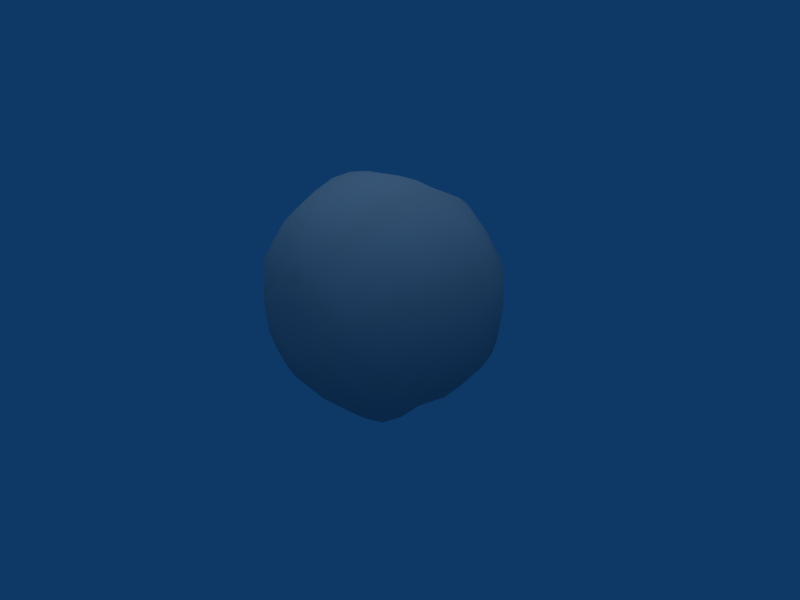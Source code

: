 # Source: Snowball.blend  (saved by Blender 2.49.2; exported with 4.5.12 LTS)
import bpy
from mathutils import Matrix  # noqa: F401  (used for matrix-valued properties, if any)

bpy.ops.wm.read_factory_settings(use_empty=True)
scene = bpy.context.scene
scene.name = 'Scene'

# ---- collections
col_collection_1 = bpy.data.collections.new('Collection 1'); scene.collection.children.link(col_collection_1)

# ---- materials (node trees are filled in below, after node groups)
mat_refrep_310 = bpy.data.materials.new('RefRep.310')
mat_refrep_310.alpha_threshold = 0.0
mat_refrep_310.diffuse_color = (0.698, 0.698, 0.698, 1.0)
mat_refrep_310.roughness = 0.5
mat_refrep_310.line_color = (0.0, 0.0, 0.0, 1.0)

# ---- material node trees

# ---- world
world_world = bpy.data.worlds.new('World'); scene.world = world_world
world_world.color = (0.05656, 0.2208, 0.4)
world_world.use_sun_shadow = False
world_world.sun_shadow_jitter_overblur = 0.0
world_world.cycles.sampling_method = 'MANUAL'
world_world.cycles.sample_map_resolution = 256

# ---- cameras
cam_camera = bpy.data.cameras.new('Camera')
cam_camera.passepartout_alpha = 0.2
cam_camera.clip_end = 100.0
cam_camera.lens = 35.0
cam_camera.ortho_scale = 7.314
cam_camera.show_passepartout = False
cam_camera.show_safe_areas = True
cam_camera.dof.focus_distance = 0.0
cam_camera.dof.aperture_fstop = 128.0

# ---- lights
light_lamp = bpy.data.lights.new('Lamp', 'SUN')
light_lamp.transmission_factor = 0.0
light_lamp.angle = 1.571
light_lamp.energy = 0.8
light_lamp.shadow_buffer_clip_start = 0.5
light_lamp.shadow_soft_size = 1.0
light_lamp.shadow_cascade_max_distance = 1000.0
light_lamp.cycles.use_multiple_importance_sampling = False

# ---- meshes
me_inst3d19_refrep_310 = bpy.data.meshes.new('Inst3D19_RefRep.310')
me_inst3d19_refrep_310.from_pydata([(-29.65, -70.45, 72.61), (0.002, -70.45, 74.59), (0.002, -54.29, 86.52), (23.38, -81.25, 56.53), (42.94, -81.25, 41.92), (30.96, -92.04, 29.99), (43.12, -92.04, 16.79), (16.05, -92.04, 40.53), (-8.021, -94.68, 20.26), (-19.37, -94.68, -8.385), (-40.54, -92.04, 0.002), (-56.45, -81.25, 23.59), (-60.94, -54.29, 61.72), (-52.97, -70.45, 53.33), (-34.11, -54.29, 83.37), (0.002, -38.13, 94.53), (37.03, -38.13, 90.33), (39.21, -19.06, 95.71), (96.76, 18.4, 39.03), (95.14, 36.79, -0.6464), (79.81, 53.19, -33.58), (50.04, 69.58, -51.18), (22.09, 80.24, -54.54), (0.002, 90.9, -39.17), (-15.15, 90.9, -37.43), (0.002, 80.24, -57.07), (20.03, 95.87, -7.748), (7.58, 94.65, -18.71), (40.38, 80.85, -40.35), (28.89, 92.13, -27.7), (40.06, 92.19, -15.5), (70.77, 69.58, -0.5019), (67.63, 69.58, 27.69), (68.06, 36.79, 63.87), (71.03, 18.4, 69.42), (36.6, 36.79, 86.31), (38.99, 18.4, 93.65), (0.002, -19.06, 100.1), (0.002, 0.002, 101.2), (-39.21, -19.06, 95.71), (-66.13, -38.13, 67.3), (-82.36, -54.28, 34.6), (-86.56, -54.8, 0.002), (-74.92, -70.45, 0.002), (-71.59, -70.45, -29.31), (-59.07, -81.25, 0.002), (-56.45, -81.25, -23.58), (-38.74, -92.04, -16.78), (-28.67, -92.04, -29.98), (-41.77, -81.25, -41.91), (-28.01, 67.15, 65.29), (-50.04, 68.36, 48.64), (-53.32, 80.24, 21.83), (-38.29, 90.9, -0.2714), (-18.29, 94.65, 7.486), (-7.572, 94.65, 18.08), (0.002, 98.4, 0.002), (18.3, 94.65, 7.486), (27.08, 90.9, 26.76), (39.46, 80.15, 39.51), (22.09, 80.05, 53.69), (0.002, 68.17, 70.13), (0.3926, 52.49, 81.17), (-36.6, 36.79, 86.31), (-58.65, 52.58, 56.64), (-65.38, 36.79, 63.87), (-94.13, 18.4, 39.03), (-95.63, 0.002, 40.54), (-95.63, 0.002, -40.53), (-95.37, -20.09, -40.33), (-90.78, -40.19, -38.3), (-61.31, -54.8, -61.29), (40.11, 92.13, -0.2714), (36.6, 90.9, 14.98), (53.33, 80.24, 21.83), (60.42, 53.09, 58.49), (28.01, 69.2, 68.76), (0.002, 36.79, 90.32), (0.002, 18.4, 98.0), (-38.99, 18.4, 93.65), (-39.61, 0.002, 96.72), (-70.76, 0.002, 71.82), (-94.66, -19.06, 40.33), (-99.43, -19.58, 0.002), (-89.38, -38.12, 38.3), (-94.26, -39.16, 0.002), (-83.07, -55.32, -34.59), (-52.97, -70.45, -51.93), (-29.65, -70.45, -69.95), (0.002, -38.12, -97.21), (0.002, -54.28, -87.19), (34.12, -54.28, -84.09), (29.65, -70.45, -69.95), (52.97, -70.45, -51.93), (41.77, -81.25, -41.91), (56.46, -81.25, -23.58), (60.24, -81.25, 0.002), (38.75, -92.04, -16.78), (42.83, -92.04, 0.002), (58.69, -81.25, 23.59), (52.97, -70.45, 51.94), (29.65, -70.45, 69.95), (61.61, -54.29, 61.01), (34.12, -54.29, 82.01), (-22.08, 80.24, -54.54), (0.002, 69.58, -72.38), (28.01, 69.58, -69.17), (33.06, 53.19, -80.88), (65.38, 36.8, -65.88), (36.6, 36.8, -88.91), (88.36, 36.79, -37.0), (94.14, 18.4, -39.67), (99.88, 18.4, -0.3261), (100.1, 0.002, 0.002), (95.64, 0.002, -40.53), (99.73, -19.06, 0.002), (95.64, 0.002, 40.54), (70.72, -19.06, 71.18), (67.45, -38.13, 67.3), (-0.3496, 53.19, -85.24), (-33.73, 53.19, -82.04), (-37.92, 36.8, -91.19), (-0.6894, 36.8, -94.23), (38.99, 18.4, -94.01), (69.65, 18.4, -69.94), (70.77, 0.002, -70.82), (94.67, -19.06, -40.33), (89.38, -38.12, -38.29), (94.85, -38.12, 0.002), (83.64, -54.28, 34.6), (-0.3496, 18.4, -99.49), (0.002, 0.002, -100.2), (39.62, 0.002, -94.83), (66.14, -38.12, -69.43), (60.94, -54.28, -62.09), (82.36, -54.28, -34.59), (74.92, -70.45, 0.002), (-39.46, 80.24, -40.35), (-27.08, 90.9, -27.7), (-53.32, 80.24, -22.59), (-67.62, 69.58, 27.68), (-70.76, 69.58, -0.5019), (-88.35, 36.8, 35.75), (-8.021, -94.68, -20.26), (0.002, -97.31, 0.002), (8.022, -94.68, -20.26), (19.37, -94.68, -8.385), (16.05, -92.04, -40.52), (28.67, -92.04, -29.98), (23.38, -81.25, -56.52), (0.002, -81.25, -59.14), (0.002, -70.45, -73.19), (-37.02, -38.12, -91.39), (-39.21, -19.06, -96.24), (-70.76, 0.002, -71.81), (-39.61, 0.002, -96.72), (-70.01, 18.4, -71.06), (-94.13, 18.4, -39.67), (-98.51, 18.4, -0.33), (-83.51, 53.19, -0.5878), (-92.46, 36.8, -0.6503), (-19.37, -94.68, 8.393), (-16.04, -92.04, 40.53), (-38.74, -92.04, 16.79), (-28.67, -92.04, 29.99), (-23.38, -81.25, 57.88), (-15.15, 90.9, 36.17), (-22.08, 79.03, 51.9), (-27.08, 90.9, 26.76), (-36.6, 90.9, 14.98), (7.58, 94.65, 18.08), (-39.67, 18.4, -96.14), (-66.07, 36.8, -67.07), (-88.35, 36.8, -37.0), (-67.62, 69.58, -28.65), (-16.04, -92.04, -40.53), (0.002, -92.04, -42.4), (-28.01, 69.58, -69.17), (-59.4, 53.19, -60.5), (-50.04, 69.58, -51.18), (0.002, -92.04, 42.41), (0.002, -81.25, 59.86), (15.16, 90.9, 36.17), (0.002, 90.9, 37.85), (0.002, 79.54, 55.25), (21.56, -94.68, 8.393), (15.16, 90.9, -37.43), (-7.576, 94.65, -18.71), (-18.29, 94.65, -7.748), (-70.04, -19.06, 71.18), (-69.65, 18.4, 69.42), (-32.3, 51.97, 75.8), (8.022, -94.68, 20.26), (33.06, 53.0, 79.34), (50.04, 69.39, 50.46), (86.86, -54.28, 0.002), (71.6, -70.45, 29.31), (91.89, -38.12, 38.3), (95.94, -19.06, 40.33), (56.73, 80.85, -0.3964), (71.6, -70.45, -29.31), (66.94, -19.06, -68.58), (37.03, -38.12, -94.41), (39.21, -19.06, -96.82), (0.002, -19.06, -101.0), (-41.77, -81.25, 42.63), (-23.38, -81.25, -56.52), (-79.8, 53.19, -33.58), (-39.46, 79.63, 38.58), (-100.1, 0.002, 0.002), (39.62, 0.002, 96.72), (93.48, 36.79, 35.75), (82.43, 53.19, 32.46), (59.05, 53.19, -59.89), (55.1, 81.46, -22.59), (-70.42, -19.58, -71.46), (-66.87, -39.16, -67.85), (-71.59, -70.45, 29.31), (-37.02, -38.13, 90.33), (70.77, 0.002, 71.82), (67.63, 69.58, -28.65), (84.88, 53.19, -0.5839), (-34.11, -54.28, -82.54), (-55.79, 80.24, -0.3964), (-36.6, 90.9, -15.5), (-79.8, 53.19, 32.46)], [], [(0, 1, 2), (2, 1, 101), (1, 181, 101), (101, 181, 3), (181, 7, 3), (3, 7, 4), (7, 5, 4), (4, 5, 6), (5, 7, 6), (6, 7, 192), (7, 8, 192), (192, 8, 144), (8, 161, 144), (144, 161, 9), (161, 163, 9), (9, 163, 47), (163, 10, 47), (47, 10, 45), (10, 163, 45), (45, 163, 11), (163, 205, 11), (11, 205, 217), (205, 13, 217), (217, 13, 12), (13, 0, 12), (12, 0, 14), (0, 2, 14), (14, 2, 218), (2, 15, 218), (218, 15, 37), (15, 16, 37), (37, 16, 17), (16, 117, 17), (17, 117, 210), (117, 219, 210), (210, 219, 34), (219, 116, 34), (34, 116, 18), (116, 112, 18), (18, 112, 211), (112, 19, 211), (211, 19, 221), (19, 110, 221), (221, 110, 20), (110, 213, 20), (20, 213, 220), (213, 21, 220), (220, 21, 28), (21, 106, 28), (28, 106, 22), (106, 25, 22), (22, 25, 186), (25, 23, 186), (186, 23, 24), (23, 25, 24), (57, 26, 56), (56, 26, 27), (26, 30, 27), (27, 30, 186), (30, 29, 186), (186, 29, 28), (29, 30, 28), (28, 30, 214), (30, 199, 214), (214, 199, 220), (199, 31, 220), (220, 31, 221), (31, 32, 221), (221, 32, 212), (32, 75, 212), (212, 75, 211), (75, 33, 211), (211, 33, 34), (33, 35, 34), (34, 35, 36), (35, 78, 36), (36, 78, 210), (78, 38, 210), (210, 38, 37), (38, 80, 37), (37, 80, 39), (80, 189, 39), (39, 189, 218), (189, 40, 218), (218, 40, 12), (40, 84, 12), (12, 84, 41), (84, 42, 41), (41, 42, 217), (42, 43, 217), (217, 43, 45), (43, 44, 45), (45, 44, 46), (44, 49, 46), (46, 49, 47), (49, 48, 47), (47, 48, 175), (48, 49, 175), (175, 49, 206), (49, 88, 206), (50, 51, 64), (64, 51, 140), (51, 208, 140), (140, 208, 52), (208, 169, 52), (52, 169, 223), (169, 53, 223), (223, 53, 224), (53, 169, 224), (224, 169, 54), (169, 55, 54), (54, 55, 56), (55, 170, 56), (56, 170, 57), (170, 182, 57), (57, 182, 73), (182, 58, 73), (73, 58, 59), (58, 182, 59), (59, 182, 60), (182, 184, 60), (60, 184, 76), (184, 61, 76), (76, 61, 62), (61, 50, 62), (62, 50, 191), (50, 64, 191), (191, 64, 63), (64, 65, 63), (63, 65, 190), (65, 142, 190), (190, 142, 66), (142, 158, 66), (66, 158, 67), (158, 209, 67), (67, 209, 83), (209, 68, 83), (83, 68, 69), (68, 215, 69), (69, 215, 70), (215, 216, 70), (70, 216, 71), (216, 152, 71), (71, 152, 222), (57, 73, 26), (26, 73, 30), (73, 72, 30), (30, 72, 199), (72, 73, 199), (199, 73, 74), (73, 59, 74), (74, 59, 32), (59, 194, 32), (32, 194, 75), (194, 76, 75), (75, 76, 193), (76, 62, 193), (193, 62, 35), (62, 77, 35), (35, 77, 78), (77, 63, 78), (78, 63, 79), (63, 190, 79), (79, 190, 80), (190, 81, 80), (80, 81, 189), (81, 67, 189), (189, 67, 82), (67, 83, 82), (82, 83, 84), (83, 85, 84), (84, 85, 42), (85, 70, 42), (42, 70, 86), (70, 71, 86), (86, 71, 44), (71, 87, 44), (44, 87, 49), (87, 88, 49), (155, 204, 153), (153, 204, 152), (204, 89, 152), (152, 89, 90), (89, 202, 90), (90, 202, 91), (202, 134, 91), (91, 134, 92), (134, 93, 92), (92, 93, 94), (93, 200, 94), (94, 200, 95), (200, 96, 95), (95, 96, 97), (96, 98, 97), (97, 98, 6), (98, 96, 6), (6, 96, 99), (96, 196, 99), (99, 196, 4), (196, 100, 4), (4, 100, 101), (100, 102, 101), (101, 102, 103), (102, 16, 103), (103, 16, 2), (16, 15, 2), (24, 25, 104), (104, 25, 177), (25, 105, 177), (177, 105, 119), (105, 106, 119), (119, 106, 107), (106, 213, 107), (107, 213, 109), (213, 108, 109), (109, 108, 124), (108, 110, 124), (124, 110, 111), (110, 112, 111), (111, 112, 114), (112, 113, 114), (114, 113, 115), (113, 116, 115), (115, 116, 198), (116, 117, 198), (198, 117, 197), (117, 118, 197), (197, 118, 102), (118, 16, 102), (177, 119, 120), (120, 119, 121), (119, 122, 121), (121, 122, 130), (122, 109, 130), (130, 109, 123), (109, 124, 123), (123, 124, 132), (124, 125, 132), (132, 125, 201), (125, 114, 201), (201, 114, 126), (114, 115, 126), (126, 115, 127), (115, 128, 127), (127, 128, 195), (128, 197, 195), (195, 197, 129), (197, 102, 129), (129, 102, 196), (102, 100, 196), (121, 130, 171), (171, 130, 155), (130, 131, 155), (155, 131, 204), (131, 132, 204), (204, 132, 203), (132, 201, 203), (203, 201, 202), (201, 133, 202), (202, 133, 134), (133, 127, 134), (134, 127, 135), (127, 195, 135), (135, 195, 200), (195, 136, 200), (200, 136, 96), (136, 196, 96), (177, 137, 104), (104, 137, 24), (137, 138, 24), (24, 138, 224), (138, 137, 224), (224, 137, 139), (137, 174, 139), (139, 174, 223), (174, 141, 223), (223, 141, 140), (141, 159, 140), (140, 159, 225), (159, 142, 225), (225, 142, 64), (142, 65, 64), (143, 145, 144), (144, 145, 146), (145, 147, 146), (146, 147, 97), (147, 148, 97), (97, 148, 94), (148, 147, 94), (94, 147, 149), (147, 150, 149), (149, 150, 92), (150, 151, 92), (92, 151, 90), (151, 88, 90), (90, 88, 222), (152, 215, 153), (153, 215, 155), (215, 154, 155), (155, 154, 156), (154, 68, 156), (156, 68, 157), (68, 158, 157), (157, 158, 173), (158, 160, 173), (173, 160, 159), (160, 142, 159), (8, 162, 161), (161, 162, 163), (162, 164, 163), (163, 164, 205), (164, 162, 205), (205, 162, 165), (162, 181, 165), (181, 0, 165), (1, 0, 181), (61, 184, 50), (50, 184, 167), (184, 166, 167), (167, 166, 208), (166, 168, 208), (208, 168, 169), (168, 166, 169), (169, 166, 55), (166, 170, 55), (155, 156, 171), (171, 156, 121), (156, 172, 121), (121, 172, 178), (172, 173, 178), (178, 173, 207), (173, 159, 207), (207, 159, 174), (159, 141, 174), (143, 175, 145), (145, 175, 147), (175, 176, 147), (147, 176, 150), (176, 175, 150), (150, 175, 206), (121, 178, 120), (120, 178, 177), (178, 179, 177), (177, 179, 137), (179, 174, 137), (8, 7, 162), (162, 7, 180), (7, 181, 180), (180, 181, 162), (170, 166, 182), (182, 166, 183), (166, 184, 183), (183, 184, 182), (6, 185, 97), (97, 185, 146), (185, 144, 146), (24, 187, 186), (186, 187, 27), (187, 56, 27), (175, 143, 47), (47, 143, 9), (143, 144, 9), (224, 188, 24), (24, 188, 187), (188, 56, 187), (43, 42, 44), (44, 42, 86), (85, 83, 70), (70, 83, 69), (224, 54, 188), (188, 54, 56), (40, 189, 84), (84, 189, 82), (81, 190, 67), (67, 190, 66), (38, 78, 80), (80, 78, 79), (77, 62, 63), (63, 62, 191), (6, 192, 185), (185, 192, 144), (33, 75, 35), (35, 75, 193), (194, 59, 76), (76, 59, 60), (136, 195, 196), (196, 195, 129), (128, 115, 197), (197, 115, 198), (31, 199, 32), (32, 199, 74), (93, 134, 200), (200, 134, 135), (133, 201, 127), (127, 201, 126), (125, 124, 114), (114, 124, 111), (89, 204, 202), (202, 204, 203), (131, 130, 132), (132, 130, 123), (122, 119, 109), (109, 119, 107), (87, 71, 88), (88, 71, 222), (205, 0, 13), (0, 205, 165), (151, 150, 88), (88, 150, 206), (172, 156, 173), (173, 156, 157), (179, 178, 174), (174, 178, 207), (167, 208, 50), (50, 208, 51), (47, 45, 46), (68, 209, 158), (217, 12, 41), (218, 37, 39), (16, 118, 117), (210, 34, 36), (116, 113, 112), (211, 221, 212), (97, 94, 95), (110, 108, 213), (220, 28, 214), (92, 90, 91), (106, 105, 25), (152, 216, 215), (217, 45, 11), (142, 160, 158), (218, 12, 14), (210, 37, 17), (116, 219, 117), (211, 34, 18), (110, 19, 112), (220, 221, 20), (92, 94, 149), (106, 21, 213), (186, 28, 22), (152, 90, 222), (68, 154, 215), (140, 52, 223), (101, 103, 2), (6, 99, 4), (224, 139, 223), (140, 225, 64), (101, 3, 4)])
me_inst3d19_refrep_310.polygons.foreach_set('use_smooth', [True] * 448)
_uv = me_inst3d19_refrep_310.uv_layers.new(name='UVTex')
_uv.uv.foreach_set('vector', [0.387, 0.833, 0.444, 0.833, 0.443, 0.756, 0.443, 0.756, 0.444, 0.833, 0.501, 0.833, 0.444, 0.833, 0.445, 0.884, 0.501, 0.833, 0.501, 0.833, 0.445, 0.884, 0.501, 0.884, 0.445, 0.884, 0.501, 0.935, 0.501, 0.884, 0.501, 0.884, 0.501, 0.935, 0.56, 0.884, 0.501, 0.935, 0.561, 0.935, 0.56, 0.884, 0.56, 0.884, 0.561, 0.935, 0.621, 0.936, 0.561, 0.935, 0.501, 0.935, 0.621, 0.936, 0.621, 0.936, 0.501, 0.935, 0.5, 0.953, 0.501, 0.935, 0.444, 0.953, 0.5, 0.953, 0.5, 0.953, 0.444, 0.953, 0.499, 0.971, 0.444, 0.953, 0.384, 0.954, 0.499, 0.971, 0.499, 0.971, 0.384, 0.954, 0.324, 0.954, 0.384, 0.954, 0.268, 0.936, 0.324, 0.954, 0.324, 0.954, 0.268, 0.936, 0.148, 0.936, 0.268, 0.936, 0.208, 0.936, 0.148, 0.936, 0.148, 0.936, 0.208, 0.936, 0.206, 0.885, 0.208, 0.936, 0.268, 0.936, 0.206, 0.885, 0.206, 0.885, 0.268, 0.936, 0.266, 0.885, 0.268, 0.936, 0.327, 0.884, 0.266, 0.885, 0.266, 0.885, 0.327, 0.884, 0.264, 0.834, 0.327, 0.884, 0.325, 0.833, 0.264, 0.834, 0.264, 0.834, 0.325, 0.833, 0.324, 0.757, 0.325, 0.833, 0.387, 0.833, 0.324, 0.757, 0.324, 0.757, 0.387, 0.833, 0.386, 0.756, 0.387, 0.833, 0.443, 0.756, 0.386, 0.756, 0.386, 0.756, 0.443, 0.756, 0.385, 0.68, 0.443, 0.756, 0.443, 0.68, 0.385, 0.68, 0.385, 0.68, 0.443, 0.68, 0.443, 0.59, 0.443, 0.68, 0.501, 0.68, 0.443, 0.59, 0.443, 0.59, 0.501, 0.68, 0.501, 0.59, 0.501, 0.68, 0.559, 0.59, 0.501, 0.59, 0.501, 0.59, 0.559, 0.59, 0.501, 0.5, 0.559, 0.59, 0.559, 0.5, 0.501, 0.5, 0.501, 0.5, 0.559, 0.5, 0.559, 0.41, 0.559, 0.5, 0.616, 0.5, 0.559, 0.41, 0.559, 0.41, 0.616, 0.5, 0.616, 0.41, 0.616, 0.5, 0.675, 0.41, 0.616, 0.41, 0.616, 0.41, 0.675, 0.41, 0.617, 0.319, 0.675, 0.41, 0.675, 0.319, 0.617, 0.319, 0.617, 0.319, 0.675, 0.319, 0.677, 0.243, 0.675, 0.319, 0.734, 0.319, 0.677, 0.243, 0.677, 0.243, 0.734, 0.319, 0.735, 0.243, 0.734, 0.319, 0.798, 0.243, 0.735, 0.243, 0.735, 0.243, 0.798, 0.243, 0.737, 0.166, 0.798, 0.243, 0.8, 0.167, 0.737, 0.166, 0.737, 0.166, 0.8, 0.167, 0.802, 0.116, 0.8, 0.167, 0.863, 0.167, 0.802, 0.116, 0.802, 0.116, 0.863, 0.167, 0.865, 0.116, 0.863, 0.167, 0.929, 0.116, 0.865, 0.116, 0.865, 0.116, 0.929, 0.116, 0.868, 0.065, 0.929, 0.116, 0.931, 0.065, 0.868, 0.065, 0.868, 0.065, 0.931, 0.065, 0.993, 0.065, 0.931, 0.065, 0.929, 0.116, 0.993, 0.065, 0.806, 0.046, 0.866, 0.046, 0.991, 0.029, 0.991, 0.029, 0.866, 0.046, 0.929, 0.047, 0.866, 0.046, 0.742, 0.064, 0.929, 0.047, 0.929, 0.047, 0.742, 0.064, 0.868, 0.065, 0.742, 0.064, 0.805, 0.065, 0.868, 0.065, 0.868, 0.065, 0.805, 0.065, 0.802, 0.116, 0.805, 0.065, 0.742, 0.064, 0.802, 0.116, 0.802, 0.116, 0.742, 0.064, 0.739, 0.115, 0.742, 0.064, 0.68, 0.115, 0.739, 0.115, 0.739, 0.115, 0.68, 0.115, 0.737, 0.166, 0.68, 0.115, 0.678, 0.166, 0.737, 0.166, 0.737, 0.166, 0.678, 0.166, 0.677, 0.243, 0.678, 0.166, 0.618, 0.166, 0.677, 0.243, 0.677, 0.243, 0.618, 0.166, 0.618, 0.243, 0.618, 0.166, 0.559, 0.243, 0.618, 0.243, 0.618, 0.243, 0.559, 0.243, 0.617, 0.319, 0.559, 0.243, 0.559, 0.32, 0.617, 0.319, 0.617, 0.319, 0.559, 0.32, 0.559, 0.41, 0.559, 0.32, 0.501, 0.32, 0.559, 0.41, 0.559, 0.41, 0.501, 0.32, 0.501, 0.41, 0.501, 0.32, 0.443, 0.41, 0.501, 0.41, 0.501, 0.41, 0.443, 0.41, 0.501, 0.5, 0.443, 0.41, 0.443, 0.5, 0.501, 0.5, 0.501, 0.5, 0.443, 0.5, 0.443, 0.59, 0.443, 0.5, 0.384, 0.5, 0.443, 0.59, 0.443, 0.59, 0.384, 0.5, 0.385, 0.59, 0.384, 0.5, 0.323, 0.59, 0.385, 0.59, 0.385, 0.59, 0.323, 0.59, 0.385, 0.68, 0.323, 0.59, 0.323, 0.68, 0.385, 0.68, 0.385, 0.68, 0.323, 0.68, 0.324, 0.757, 0.323, 0.68, 0.261, 0.681, 0.324, 0.757, 0.324, 0.757, 0.261, 0.681, 0.262, 0.757, 0.261, 0.681, 0.202, 0.757, 0.262, 0.757, 0.262, 0.757, 0.202, 0.757, 0.264, 0.834, 0.202, 0.757, 0.204, 0.834, 0.264, 0.834, 0.264, 0.834, 0.204, 0.834, 0.206, 0.885, 0.204, 0.834, 0.143, 0.834, 0.206, 0.885, 0.206, 0.885, 0.143, 0.834, 0.146, 0.885, 0.143, 0.834, 0.076, 0.884, 0.146, 0.885, 0.146, 0.885, 0.076, 0.884, 0.148, 0.936, 0.076, 0.884, 0.077, 0.935, 0.148, 0.936, 0.148, 0.936, 0.077, 0.935, 0.006, 0.935, 0.077, 0.935, 0.076, 0.884, 0.006, 0.935, 0.006, 0.935, 0.076, 0.884, 0.006, 0.884, 0.076, 0.884, 0.006, 0.833, 0.006, 0.884, 0.387, 0.167, 0.325, 0.167, 0.324, 0.243, 0.324, 0.243, 0.325, 0.167, 0.264, 0.166, 0.325, 0.167, 0.327, 0.116, 0.264, 0.166, 0.264, 0.166, 0.327, 0.116, 0.266, 0.115, 0.327, 0.116, 0.268, 0.064, 0.266, 0.115, 0.266, 0.115, 0.268, 0.064, 0.206, 0.115, 0.268, 0.064, 0.208, 0.064, 0.206, 0.115, 0.206, 0.115, 0.208, 0.064, 0.148, 0.064, 0.208, 0.064, 0.268, 0.064, 0.148, 0.064, 0.148, 0.064, 0.268, 0.064, 0.384, 0.046, 0.268, 0.064, 0.444, 0.047, 0.384, 0.046, 0.384, 0.046, 0.444, 0.047, 0.499, 0.029, 0.444, 0.047, 0.5, 0.047, 0.499, 0.029, 0.499, 0.029, 0.5, 0.047, 0.56, 0.046, 0.5, 0.047, 0.501, 0.065, 0.56, 0.046, 0.56, 0.046, 0.501, 0.065, 0.621, 0.064, 0.501, 0.065, 0.561, 0.065, 0.621, 0.064, 0.621, 0.064, 0.561, 0.065, 0.56, 0.116, 0.561, 0.065, 0.501, 0.065, 0.56, 0.116, 0.56, 0.116, 0.501, 0.065, 0.501, 0.116, 0.501, 0.065, 0.445, 0.116, 0.501, 0.116, 0.501, 0.116, 0.445, 0.116, 0.501, 0.167, 0.445, 0.116, 0.444, 0.167, 0.501, 0.167, 0.501, 0.167, 0.444, 0.167, 0.443, 0.243, 0.444, 0.167, 0.387, 0.167, 0.443, 0.243, 0.443, 0.243, 0.387, 0.167, 0.386, 0.243, 0.387, 0.167, 0.324, 0.243, 0.386, 0.243, 0.386, 0.243, 0.324, 0.243, 0.385, 0.32, 0.324, 0.243, 0.323, 0.32, 0.385, 0.32, 0.385, 0.32, 0.323, 0.32, 0.323, 0.41, 0.323, 0.32, 0.261, 0.319, 0.323, 0.41, 0.323, 0.41, 0.261, 0.319, 0.261, 0.41, 0.261, 0.319, 0.2, 0.41, 0.261, 0.41, 0.261, 0.41, 0.2, 0.41, 0.26, 0.5, 0.2, 0.41, 0.2, 0.5, 0.26, 0.5, 0.26, 0.5, 0.2, 0.5, 0.2, 0.59, 0.2, 0.5, 0.139, 0.5, 0.2, 0.59, 0.2, 0.59, 0.139, 0.5, 0.14, 0.59, 0.139, 0.5, 0.073, 0.59, 0.14, 0.59, 0.14, 0.59, 0.073, 0.59, 0.14, 0.681, 0.073, 0.59, 0.073, 0.68, 0.14, 0.681, 0.14, 0.681, 0.073, 0.68, 0.074, 0.757, 0.073, 0.68, 0.006, 0.68, 0.074, 0.757, 0.074, 0.757, 0.006, 0.68, 0.006, 0.756, 0.806, 0.046, 0.621, 0.064, 0.866, 0.046, 0.866, 0.046, 0.621, 0.064, 0.742, 0.064, 0.621, 0.064, 0.681, 0.064, 0.742, 0.064, 0.742, 0.064, 0.681, 0.064, 0.68, 0.115, 0.681, 0.064, 0.621, 0.064, 0.68, 0.115, 0.68, 0.115, 0.621, 0.064, 0.62, 0.115, 0.621, 0.064, 0.56, 0.116, 0.62, 0.115, 0.62, 0.115, 0.56, 0.116, 0.618, 0.166, 0.56, 0.116, 0.56, 0.167, 0.618, 0.166, 0.618, 0.166, 0.56, 0.167, 0.559, 0.243, 0.56, 0.167, 0.501, 0.167, 0.559, 0.243, 0.559, 0.243, 0.501, 0.167, 0.501, 0.243, 0.501, 0.167, 0.443, 0.243, 0.501, 0.243, 0.501, 0.243, 0.443, 0.243, 0.501, 0.32, 0.443, 0.243, 0.443, 0.32, 0.501, 0.32, 0.501, 0.32, 0.443, 0.32, 0.443, 0.41, 0.443, 0.32, 0.385, 0.32, 0.443, 0.41, 0.443, 0.41, 0.385, 0.32, 0.385, 0.41, 0.385, 0.32, 0.323, 0.41, 0.385, 0.41, 0.385, 0.41, 0.323, 0.41, 0.384, 0.5, 0.323, 0.41, 0.322, 0.5, 0.384, 0.5, 0.384, 0.5, 0.322, 0.5, 0.323, 0.59, 0.322, 0.5, 0.26, 0.5, 0.323, 0.59, 0.323, 0.59, 0.26, 0.5, 0.261, 0.59, 0.26, 0.5, 0.2, 0.59, 0.261, 0.59, 0.261, 0.59, 0.2, 0.59, 0.261, 0.681, 0.2, 0.59, 0.201, 0.681, 0.261, 0.681, 0.261, 0.681, 0.201, 0.681, 0.202, 0.757, 0.201, 0.681, 0.14, 0.681, 0.202, 0.757, 0.202, 0.757, 0.14, 0.681, 0.142, 0.757, 0.14, 0.681, 0.074, 0.757, 0.142, 0.757, 0.142, 0.757, 0.074, 0.757, 0.143, 0.834, 0.074, 0.757, 0.075, 0.833, 0.143, 0.834, 0.143, 0.834, 0.075, 0.833, 0.076, 0.884, 0.075, 0.833, 0.006, 0.833, 0.076, 0.884, 0.993, 0.5, 0.926, 0.59, 0.993, 0.59, 0.993, 0.59, 0.926, 0.59, 0.993, 0.68, 0.926, 0.59, 0.926, 0.68, 0.993, 0.68, 0.993, 0.68, 0.926, 0.68, 0.927, 0.756, 0.926, 0.68, 0.859, 0.68, 0.927, 0.756, 0.927, 0.756, 0.859, 0.68, 0.861, 0.756, 0.859, 0.68, 0.798, 0.757, 0.861, 0.756, 0.861, 0.756, 0.798, 0.757, 0.863, 0.833, 0.798, 0.757, 0.8, 0.833, 0.863, 0.833, 0.863, 0.833, 0.8, 0.833, 0.802, 0.884, 0.8, 0.833, 0.737, 0.834, 0.802, 0.884, 0.802, 0.884, 0.737, 0.834, 0.739, 0.885, 0.737, 0.834, 0.68, 0.885, 0.739, 0.885, 0.739, 0.885, 0.68, 0.885, 0.742, 0.936, 0.68, 0.885, 0.681, 0.936, 0.742, 0.936, 0.742, 0.936, 0.681, 0.936, 0.621, 0.936, 0.681, 0.936, 0.68, 0.885, 0.621, 0.936, 0.621, 0.936, 0.68, 0.885, 0.62, 0.885, 0.68, 0.885, 0.618, 0.834, 0.62, 0.885, 0.62, 0.885, 0.618, 0.834, 0.56, 0.884, 0.618, 0.834, 0.56, 0.833, 0.56, 0.884, 0.56, 0.884, 0.56, 0.833, 0.501, 0.833, 0.56, 0.833, 0.559, 0.757, 0.501, 0.833, 0.501, 0.833, 0.559, 0.757, 0.501, 0.756, 0.559, 0.757, 0.501, 0.68, 0.501, 0.756, 0.501, 0.756, 0.501, 0.68, 0.443, 0.756, 0.501, 0.68, 0.443, 0.68, 0.443, 0.756, 0.993, 0.065, 0.929, 0.116, 0.993, 0.116, 0.993, 0.116, 0.929, 0.116, 0.993, 0.167, 0.929, 0.116, 0.928, 0.167, 0.993, 0.167, 0.993, 0.167, 0.928, 0.167, 0.927, 0.243, 0.928, 0.167, 0.863, 0.167, 0.927, 0.243, 0.927, 0.243, 0.863, 0.167, 0.861, 0.243, 0.863, 0.167, 0.798, 0.243, 0.861, 0.243, 0.861, 0.243, 0.798, 0.243, 0.859, 0.32, 0.798, 0.243, 0.797, 0.32, 0.859, 0.32, 0.859, 0.32, 0.797, 0.32, 0.796, 0.41, 0.797, 0.32, 0.734, 0.319, 0.796, 0.41, 0.796, 0.41, 0.734, 0.319, 0.733, 0.41, 0.734, 0.319, 0.675, 0.41, 0.733, 0.41, 0.733, 0.41, 0.675, 0.41, 0.733, 0.5, 0.675, 0.41, 0.674, 0.5, 0.733, 0.5, 0.733, 0.5, 0.674, 0.5, 0.675, 0.59, 0.674, 0.5, 0.616, 0.5, 0.675, 0.59, 0.675, 0.59, 0.616, 0.5, 0.616, 0.59, 0.616, 0.5, 0.559, 0.59, 0.616, 0.59, 0.616, 0.59, 0.559, 0.59, 0.617, 0.681, 0.559, 0.59, 0.559, 0.68, 0.617, 0.681, 0.617, 0.681, 0.559, 0.68, 0.559, 0.757, 0.559, 0.68, 0.501, 0.68, 0.559, 0.757, 0.993, 0.167, 0.927, 0.243, 0.993, 0.243, 0.993, 0.243, 0.927, 0.243, 0.993, 0.32, 0.927, 0.243, 0.926, 0.32, 0.993, 0.32, 0.993, 0.32, 0.926, 0.32, 0.926, 0.41, 0.926, 0.32, 0.859, 0.32, 0.926, 0.41, 0.926, 0.41, 0.859, 0.32, 0.859, 0.41, 0.859, 0.32, 0.796, 0.41, 0.859, 0.41, 0.859, 0.41, 0.796, 0.41, 0.858, 0.5, 0.796, 0.41, 0.795, 0.5, 0.858, 0.5, 0.858, 0.5, 0.795, 0.5, 0.796, 0.59, 0.795, 0.5, 0.733, 0.5, 0.796, 0.59, 0.796, 0.59, 0.733, 0.5, 0.733, 0.59, 0.733, 0.5, 0.675, 0.59, 0.733, 0.59, 0.733, 0.59, 0.675, 0.59, 0.734, 0.681, 0.675, 0.59, 0.675, 0.681, 0.734, 0.681, 0.734, 0.681, 0.675, 0.681, 0.677, 0.757, 0.675, 0.681, 0.617, 0.681, 0.677, 0.757, 0.677, 0.757, 0.617, 0.681, 0.618, 0.757, 0.617, 0.681, 0.559, 0.757, 0.618, 0.757, 0.618, 0.757, 0.559, 0.757, 0.618, 0.834, 0.559, 0.757, 0.56, 0.833, 0.618, 0.834, 0.993, 0.32, 0.926, 0.41, 0.993, 0.41, 0.993, 0.41, 0.926, 0.41, 0.993, 0.5, 0.926, 0.41, 0.926, 0.5, 0.993, 0.5, 0.993, 0.5, 0.926, 0.5, 0.926, 0.59, 0.926, 0.5, 0.858, 0.5, 0.926, 0.59, 0.926, 0.59, 0.858, 0.5, 0.859, 0.59, 0.858, 0.5, 0.796, 0.59, 0.859, 0.59, 0.859, 0.59, 0.796, 0.59, 0.859, 0.68, 0.796, 0.59, 0.797, 0.68, 0.859, 0.68, 0.859, 0.68, 0.797, 0.68, 0.798, 0.757, 0.797, 0.68, 0.734, 0.681, 0.798, 0.757, 0.798, 0.757, 0.734, 0.681, 0.735, 0.757, 0.734, 0.681, 0.677, 0.757, 0.735, 0.757, 0.735, 0.757, 0.677, 0.757, 0.737, 0.834, 0.677, 0.757, 0.678, 0.834, 0.737, 0.834, 0.737, 0.834, 0.678, 0.834, 0.68, 0.885, 0.678, 0.834, 0.618, 0.834, 0.68, 0.885, 0.006, 0.167, 0.076, 0.116, 0.006, 0.116, 0.006, 0.116, 0.076, 0.116, 0.006, 0.065, 0.076, 0.116, 0.077, 0.065, 0.006, 0.065, 0.006, 0.065, 0.077, 0.065, 0.148, 0.064, 0.077, 0.065, 0.076, 0.116, 0.148, 0.064, 0.148, 0.064, 0.076, 0.116, 0.146, 0.115, 0.076, 0.116, 0.143, 0.166, 0.146, 0.115, 0.146, 0.115, 0.143, 0.166, 0.206, 0.115, 0.143, 0.166, 0.204, 0.166, 0.206, 0.115, 0.206, 0.115, 0.204, 0.166, 0.264, 0.166, 0.204, 0.166, 0.202, 0.243, 0.264, 0.166, 0.264, 0.166, 0.202, 0.243, 0.262, 0.243, 0.202, 0.243, 0.261, 0.319, 0.262, 0.243, 0.262, 0.243, 0.261, 0.319, 0.324, 0.243, 0.261, 0.319, 0.323, 0.32, 0.324, 0.243, 0.992, 0.953, 0.929, 0.953, 0.991, 0.971, 0.991, 0.971, 0.929, 0.953, 0.866, 0.954, 0.929, 0.953, 0.868, 0.935, 0.866, 0.954, 0.866, 0.954, 0.868, 0.935, 0.742, 0.936, 0.868, 0.935, 0.805, 0.935, 0.742, 0.936, 0.742, 0.936, 0.805, 0.935, 0.802, 0.884, 0.805, 0.935, 0.868, 0.935, 0.802, 0.884, 0.802, 0.884, 0.868, 0.935, 0.865, 0.884, 0.868, 0.935, 0.929, 0.884, 0.865, 0.884, 0.865, 0.884, 0.929, 0.884, 0.863, 0.833, 0.929, 0.884, 0.928, 0.833, 0.863, 0.833, 0.863, 0.833, 0.928, 0.833, 0.927, 0.756, 0.928, 0.833, 0.993, 0.833, 0.927, 0.756, 0.927, 0.756, 0.993, 0.833, 0.993, 0.756, 0.006, 0.68, 0.073, 0.59, 0.006, 0.59, 0.006, 0.59, 0.073, 0.59, 0.006, 0.5, 0.073, 0.59, 0.073, 0.5, 0.006, 0.5, 0.006, 0.5, 0.073, 0.5, 0.073, 0.41, 0.073, 0.5, 0.139, 0.5, 0.073, 0.41, 0.073, 0.41, 0.139, 0.5, 0.14, 0.41, 0.139, 0.5, 0.2, 0.41, 0.14, 0.41, 0.14, 0.41, 0.2, 0.41, 0.14, 0.319, 0.2, 0.41, 0.201, 0.319, 0.14, 0.319, 0.14, 0.319, 0.201, 0.319, 0.202, 0.243, 0.201, 0.319, 0.261, 0.319, 0.202, 0.243, 0.444, 0.953, 0.389, 0.935, 0.384, 0.954, 0.384, 0.954, 0.389, 0.935, 0.268, 0.936, 0.389, 0.935, 0.329, 0.935, 0.268, 0.936, 0.268, 0.936, 0.329, 0.935, 0.327, 0.884, 0.329, 0.935, 0.389, 0.935, 0.327, 0.884, 0.327, 0.884, 0.389, 0.935, 0.388, 0.884, 0.389, 0.935, 0.445, 0.884, 0.388, 0.884, 0.445, 0.884, 0.387, 0.833, 0.388, 0.884, 0.444, 0.833, 0.387, 0.833, 0.445, 0.884, 0.444, 0.167, 0.445, 0.116, 0.387, 0.167, 0.387, 0.167, 0.445, 0.116, 0.388, 0.116, 0.445, 0.116, 0.389, 0.065, 0.388, 0.116, 0.388, 0.116, 0.389, 0.065, 0.327, 0.116, 0.389, 0.065, 0.329, 0.065, 0.327, 0.116, 0.327, 0.116, 0.329, 0.065, 0.268, 0.064, 0.329, 0.065, 0.389, 0.065, 0.268, 0.064, 0.268, 0.064, 0.389, 0.065, 0.444, 0.047, 0.389, 0.065, 0.5, 0.047, 0.444, 0.047, 0.006, 0.5, 0.073, 0.41, 0.006, 0.41, 0.006, 0.41, 0.073, 0.41, 0.006, 0.32, 0.073, 0.41, 0.073, 0.32, 0.006, 0.32, 0.006, 0.32, 0.073, 0.32, 0.074, 0.243, 0.073, 0.32, 0.14, 0.319, 0.074, 0.243, 0.074, 0.243, 0.14, 0.319, 0.142, 0.243, 0.14, 0.319, 0.202, 0.243, 0.142, 0.243, 0.142, 0.243, 0.202, 0.243, 0.143, 0.166, 0.202, 0.243, 0.204, 0.166, 0.143, 0.166, 0.992, 0.953, 0.993, 0.935, 0.929, 0.953, 0.929, 0.953, 0.993, 0.935, 0.868, 0.935, 0.993, 0.935, 0.931, 0.935, 0.868, 0.935, 0.868, 0.935, 0.931, 0.935, 0.929, 0.884, 0.931, 0.935, 0.993, 0.935, 0.929, 0.884, 0.929, 0.884, 0.993, 0.935, 0.993, 0.884, 0.006, 0.32, 0.074, 0.243, 0.006, 0.243, 0.006, 0.243, 0.074, 0.243, 0.006, 0.167, 0.074, 0.243, 0.075, 0.167, 0.006, 0.167, 0.006, 0.167, 0.075, 0.167, 0.076, 0.116, 0.075, 0.167, 0.143, 0.166, 0.076, 0.116, 0.444, 0.953, 0.501, 0.935, 0.389, 0.935, 0.389, 0.935, 0.501, 0.935, 0.445, 0.935, 0.501, 0.935, 0.445, 0.884, 0.445, 0.935, 0.445, 0.935, 0.445, 0.884, 0.389, 0.935, 0.5, 0.047, 0.389, 0.065, 0.501, 0.065, 0.501, 0.065, 0.389, 0.065, 0.445, 0.065, 0.389, 0.065, 0.445, 0.116, 0.445, 0.065, 0.445, 0.065, 0.445, 0.116, 0.501, 0.065, 0.621, 0.936, 0.806, 0.954, 0.742, 0.936, 0.742, 0.936, 0.806, 0.954, 0.866, 0.954, 0.806, 0.954, 0.991, 0.971, 0.866, 0.954, 0.993, 0.065, 0.992, 0.047, 0.868, 0.065, 0.868, 0.065, 0.992, 0.047, 0.929, 0.047, 0.992, 0.047, 0.991, 0.029, 0.929, 0.047, 0.006, 0.935, 0.005, 0.953, 0.148, 0.936, 0.148, 0.936, 0.005, 0.953, 0.076, 0.954, 0.005, 0.953, 0.004, 0.971, 0.076, 0.954, 0.148, 0.064, 0.076, 0.046, 0.006, 0.065, 0.006, 0.065, 0.076, 0.046, 0.005, 0.047, 0.076, 0.046, 0.004, 0.029, 0.005, 0.047, 0.204, 0.834, 0.202, 0.757, 0.143, 0.834, 0.143, 0.834, 0.202, 0.757, 0.142, 0.757, 0.201, 0.681, 0.2, 0.59, 0.14, 0.681, 0.14, 0.681, 0.2, 0.59, 0.14, 0.59, 0.148, 0.064, 0.384, 0.046, 0.324, 0.046, 0.324, 0.046, 0.384, 0.046, 0.499, 0.029, 0.323, 0.68, 0.323, 0.59, 0.261, 0.681, 0.261, 0.681, 0.323, 0.59, 0.261, 0.59, 0.322, 0.5, 0.323, 0.41, 0.26, 0.5, 0.26, 0.5, 0.323, 0.41, 0.261, 0.41, 0.443, 0.5, 0.443, 0.41, 0.384, 0.5, 0.384, 0.5, 0.443, 0.41, 0.385, 0.41, 0.443, 0.32, 0.443, 0.243, 0.385, 0.32, 0.385, 0.32, 0.443, 0.243, 0.386, 0.243, 0.621, 0.936, 0.5, 0.953, 0.56, 0.954, 0.56, 0.954, 0.5, 0.953, 0.499, 0.971, 0.559, 0.32, 0.559, 0.243, 0.501, 0.32, 0.501, 0.32, 0.559, 0.243, 0.501, 0.243, 0.56, 0.167, 0.56, 0.116, 0.501, 0.167, 0.501, 0.167, 0.56, 0.116, 0.501, 0.116, 0.678, 0.834, 0.677, 0.757, 0.618, 0.834, 0.618, 0.834, 0.677, 0.757, 0.618, 0.757, 0.675, 0.681, 0.675, 0.59, 0.617, 0.681, 0.617, 0.681, 0.675, 0.59, 0.616, 0.59, 0.678, 0.166, 0.68, 0.115, 0.618, 0.166, 0.618, 0.166, 0.68, 0.115, 0.62, 0.115, 0.8, 0.833, 0.798, 0.757, 0.737, 0.834, 0.737, 0.834, 0.798, 0.757, 0.735, 0.757, 0.797, 0.68, 0.796, 0.59, 0.734, 0.681, 0.734, 0.681, 0.796, 0.59, 0.733, 0.59, 0.795, 0.5, 0.796, 0.41, 0.733, 0.5, 0.733, 0.5, 0.796, 0.41, 0.733, 0.41, 0.926, 0.68, 0.926, 0.59, 0.859, 0.68, 0.859, 0.68, 0.926, 0.59, 0.859, 0.59, 0.926, 0.5, 0.926, 0.41, 0.858, 0.5, 0.858, 0.5, 0.926, 0.41, 0.859, 0.41, 0.926, 0.32, 0.927, 0.243, 0.859, 0.32, 0.859, 0.32, 0.927, 0.243, 0.861, 0.243, 0.075, 0.833, 0.074, 0.757, 0.006, 0.833, 0.006, 0.833, 0.074, 0.757, 0.006, 0.756, 0.327, 0.884, 0.387, 0.833, 0.325, 0.833, 0.387, 0.833, 0.327, 0.884, 0.388, 0.884, 0.928, 0.833, 0.929, 0.884, 0.993, 0.833, 0.993, 0.833, 0.929, 0.884, 0.993, 0.884, 0.073, 0.32, 0.073, 0.41, 0.14, 0.319, 0.14, 0.319, 0.073, 0.41, 0.14, 0.41, 0.075, 0.167, 0.074, 0.243, 0.143, 0.166, 0.143, 0.166, 0.074, 0.243, 0.142, 0.243, 0.388, 0.116, 0.327, 0.116, 0.387, 0.167, 0.387, 0.167, 0.327, 0.116, 0.325, 0.167, 0.148, 0.936, 0.206, 0.885, 0.146, 0.885, 0.139, 0.5, 0.2, 0.5, 0.2, 0.41, 0.264, 0.834, 0.324, 0.757, 0.262, 0.757, 0.385, 0.68, 0.443, 0.59, 0.385, 0.59, 0.501, 0.68, 0.559, 0.68, 0.559, 0.59, 0.501, 0.5, 0.559, 0.41, 0.501, 0.41, 0.616, 0.5, 0.674, 0.5, 0.675, 0.41, 0.617, 0.319, 0.677, 0.243, 0.618, 0.243, 0.742, 0.936, 0.802, 0.884, 0.739, 0.885, 0.734, 0.319, 0.797, 0.32, 0.798, 0.243, 0.737, 0.166, 0.802, 0.116, 0.739, 0.115, 0.863, 0.833, 0.927, 0.756, 0.861, 0.756, 0.863, 0.167, 0.928, 0.167, 0.929, 0.116, 0.006, 0.68, 0.073, 0.68, 0.073, 0.59, 0.264, 0.834, 0.206, 0.885, 0.266, 0.885, 0.261, 0.319, 0.201, 0.319, 0.2, 0.41, 0.385, 0.68, 0.324, 0.757, 0.386, 0.756, 0.501, 0.5, 0.443, 0.59, 0.501, 0.59, 0.616, 0.5, 0.559, 0.5, 0.559, 0.59, 0.617, 0.319, 0.559, 0.41, 0.616, 0.41, 0.734, 0.319, 0.675, 0.319, 0.675, 0.41, 0.737, 0.166, 0.677, 0.243, 0.735, 0.243, 0.863, 0.833, 0.802, 0.884, 0.865, 0.884, 0.863, 0.167, 0.8, 0.167, 0.798, 0.243, 0.868, 0.065, 0.802, 0.116, 0.865, 0.116, 0.993, 0.68, 0.927, 0.756, 0.993, 0.756, 0.139, 0.5, 0.073, 0.5, 0.073, 0.59, 0.264, 0.166, 0.266, 0.115, 0.206, 0.115, 0.501, 0.833, 0.501, 0.756, 0.443, 0.756, 0.621, 0.936, 0.62, 0.885, 0.56, 0.884, 0.148, 0.064, 0.146, 0.115, 0.206, 0.115, 0.264, 0.166, 0.262, 0.243, 0.324, 0.243, 0.501, 0.833, 0.501, 0.884, 0.56, 0.884])
me_inst3d19_refrep_310.materials.append(mat_refrep_310)
me_inst3d19_refrep_310.use_remesh_preserve_volume = False
me_inst3d19_refrep_310.use_remesh_preserve_attributes = False
me_inst3d19_refrep_310.use_mirror_vertex_groups = False
me_inst3d19_refrep_310.update()

# ---- objects
ob_lamp = bpy.data.objects.new('Lamp', light_lamp)
ob_inst3d19_refrep_310 = bpy.data.objects.new('Inst3D19_RefRep.310', me_inst3d19_refrep_310)
ob_camera = bpy.data.objects.new('Camera', cam_camera)

# ---- transforms, parenting, visibility, modifiers, constraints
ob_lamp.location = (0.01844, 0.03689, 4.089)
ob_lamp.lock_rotations_4d = False
ob_lamp.empty_display_type = 'ARROWS'
ob_lamp.lineart.crease_threshold = 0.0
ob_inst3d19_refrep_310.location = (0.001048, -0.0003883, 1.615)
ob_inst3d19_refrep_310.scale = (0.01609, 0.01609, 0.01609)
ob_inst3d19_refrep_310.lock_rotations_4d = False
ob_inst3d19_refrep_310.empty_display_type = 'ARROWS'
ob_inst3d19_refrep_310.lineart.crease_threshold = 0.0
ob_camera.location = (7.069, -6.311, 6.219)
ob_camera.rotation_euler = (1.109, 0.01082, 0.8149)
ob_camera.lock_rotations_4d = False
ob_camera.empty_display_type = 'ARROWS'
ob_camera.color = (0.0, 0.0, 0.0, 0.0)
ob_camera.display_type = 'WIRE'
ob_camera.lineart.crease_threshold = 0.0

# ---- collection membership
col_collection_1.objects.link(ob_lamp)
col_collection_1.objects.link(ob_inst3d19_refrep_310)
col_collection_1.objects.link(ob_camera)

# ---- scene / render settings (as saved in the file)
scene.camera = ob_camera
scene.frame_start = 1; scene.frame_end = 250; scene.frame_set(1)
scene.render.engine = 'BLENDER_EEVEE_NEXT'
scene.render.image_settings.file_format = 'JPEG'
scene.render.image_settings.color_mode = 'RGB'
scene.render.image_settings.compression = 90
scene.render.resolution_x = 800
scene.render.resolution_y = 600
scene.render.pixel_aspect_x = 100.0
scene.render.pixel_aspect_y = 100.0
scene.render.fps = 25
scene.render.dither_intensity = 0.0
scene.render.use_compositing = False
scene.render.use_sequencer = False
scene.render.bake_margin = 2
scene.render.bake_bias = 0.0
scene.render.use_stamp_time = False
scene.render.use_stamp_date = False
scene.render.use_stamp_frame = False
scene.render.use_stamp_camera = False
scene.render.use_stamp_scene = False
scene.render.use_stamp_filename = False
scene.render.use_stamp_render_time = False
scene.render.stamp_font_size = 0
scene.cycles.use_denoising = False
scene.cycles.samples = 10
scene.cycles.sampling_pattern = 'TABULATED_SOBOL'
scene.cycles.light_sampling_threshold = 0.0
scene.cycles.use_adaptive_sampling = False
scene.cycles.use_light_tree = False
scene.cycles.blur_glossy = 0.0
scene.cycles.volume_bounces = 1
scene.cycles.pixel_filter_type = 'GAUSSIAN'
scene.cycles.sample_clamp_indirect = 0.0
scene.view_settings.view_transform = 'Raw'
bpy.context.view_layer.update()
